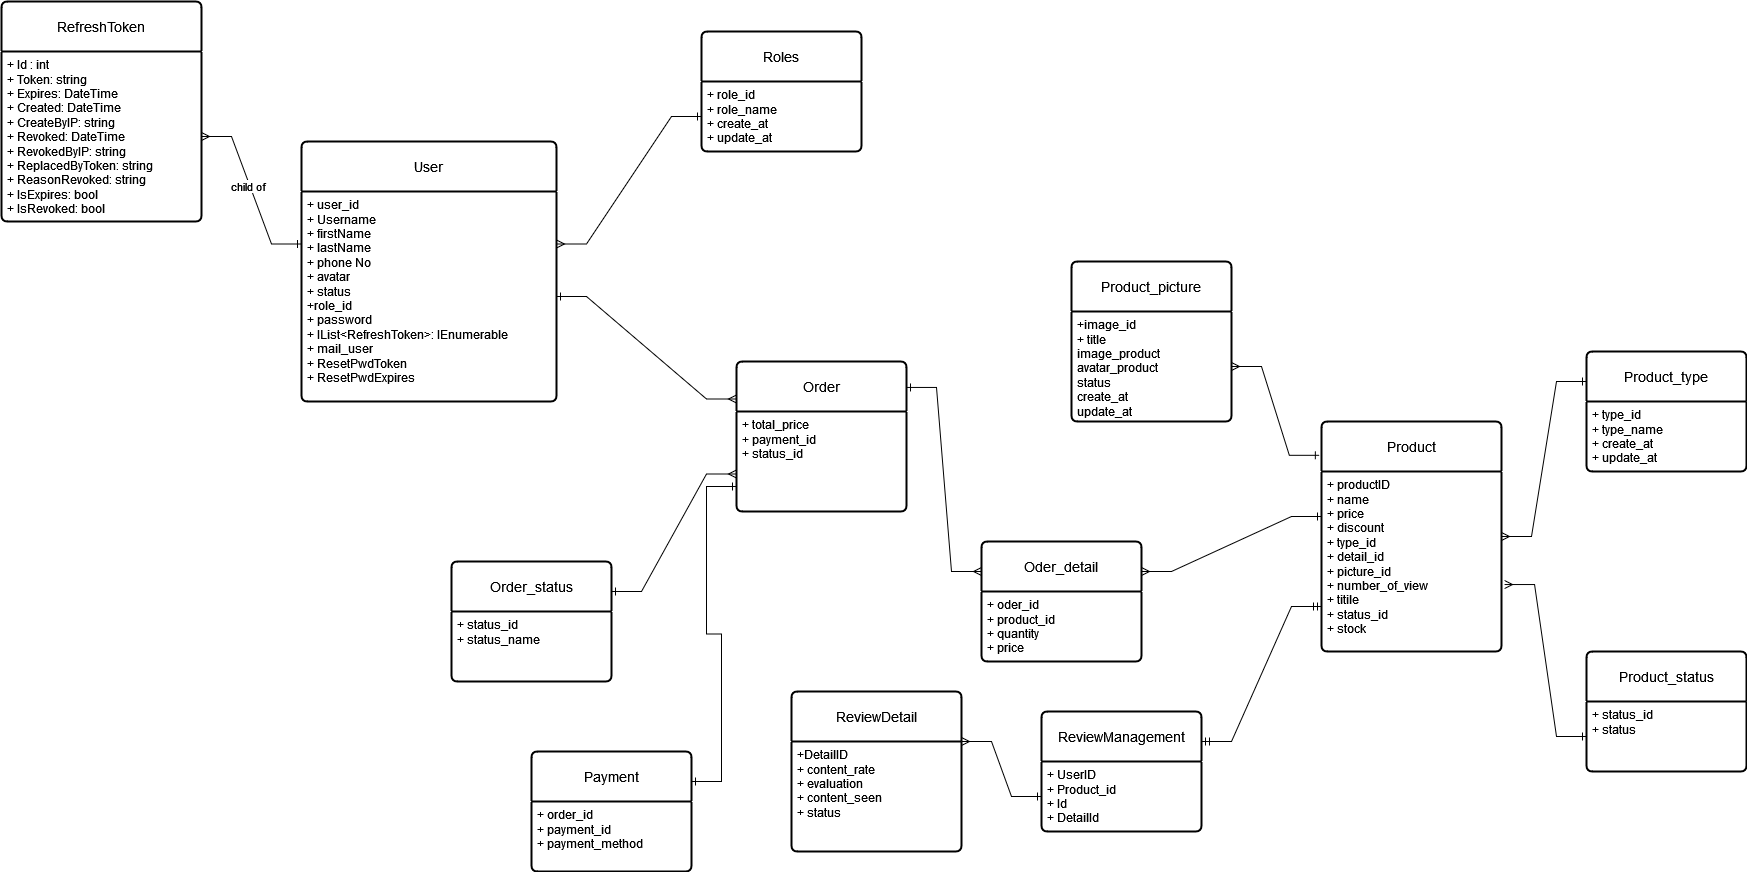

The diagram above was exported from draw.io. Its source (the exported page's mxGraphModel, read from the mxfile embedded in the PNG):
<mxGraphModel dx="2284" dy="1882" grid="1" gridSize="10" guides="1" tooltips="1" connect="1" arrows="1" fold="1" page="1" pageScale="1" pageWidth="850" pageHeight="1100" math="0" shadow="0" extFonts="Permanent Marker^https://fonts.googleapis.com/css?family=Permanent+Marker">
  <root>
    <mxCell id="0" />
    <mxCell id="1" parent="0" />
    <mxCell id="g5lQiS4EPzrk4qXYvK3Y-7" value="Product" style="swimlane;childLayout=stackLayout;horizontal=1;startSize=50;horizontalStack=0;rounded=1;fontSize=14;fontStyle=0;strokeWidth=2;resizeParent=0;resizeLast=1;shadow=0;dashed=0;align=center;arcSize=4;whiteSpace=wrap;html=1;" parent="1" vertex="1">
      <mxGeometry x="1010" y="220" width="180" height="230" as="geometry" />
    </mxCell>
    <mxCell id="g5lQiS4EPzrk4qXYvK3Y-8" value="&lt;div&gt;+ productID&lt;/div&gt;&lt;div&gt;+ name&lt;br&gt;&lt;/div&gt;&lt;div&gt;+ price&lt;/div&gt;&lt;div&gt;+ discount&lt;/div&gt;&lt;div&gt;+ type_id&lt;/div&gt;&lt;div&gt;+ detail_id&lt;/div&gt;&lt;div&gt;+ picture_id&lt;/div&gt;&lt;div&gt;+ number_of_view&lt;/div&gt;&lt;div&gt;+ titile&lt;/div&gt;&lt;div&gt;+ status_id&lt;/div&gt;&lt;div&gt;+ stock&lt;br&gt;&lt;/div&gt;" style="align=left;strokeColor=none;fillColor=none;spacingLeft=4;fontSize=12;verticalAlign=top;resizable=0;rotatable=0;part=1;html=1;" parent="g5lQiS4EPzrk4qXYvK3Y-7" vertex="1">
      <mxGeometry y="50" width="180" height="180" as="geometry" />
    </mxCell>
    <mxCell id="g5lQiS4EPzrk4qXYvK3Y-11" value="User" style="swimlane;childLayout=stackLayout;horizontal=1;startSize=50;horizontalStack=0;rounded=1;fontSize=14;fontStyle=0;strokeWidth=2;resizeParent=0;resizeLast=1;shadow=0;dashed=0;align=center;arcSize=4;whiteSpace=wrap;html=1;" parent="1" vertex="1">
      <mxGeometry x="-10" y="-60" width="255" height="260" as="geometry" />
    </mxCell>
    <mxCell id="g5lQiS4EPzrk4qXYvK3Y-12" value="&lt;div&gt;+ user_id&lt;/div&gt;&lt;div&gt;+ Username&lt;/div&gt;&lt;div&gt;+ firstName&lt;/div&gt;&lt;div&gt;+ lastName&lt;/div&gt;&lt;div&gt;+ phone No&lt;br&gt;&lt;/div&gt;&lt;div&gt;+ avatar&lt;/div&gt;&lt;div&gt;+ status&lt;/div&gt;&lt;div&gt;+role_id&lt;/div&gt;&lt;div&gt;+ password&lt;/div&gt;&lt;div&gt;+ IList&amp;lt;RefreshToken&amp;gt;: IEnumerable&lt;br&gt;&lt;/div&gt;&lt;div&gt;+ mail_user&lt;/div&gt;&lt;div&gt;+ ResetPwdToken&lt;/div&gt;&lt;div&gt;+ ResetPwdExpires&lt;br&gt;&lt;/div&gt;&lt;div&gt;&lt;br&gt;&lt;/div&gt;" style="align=left;strokeColor=none;fillColor=none;spacingLeft=4;fontSize=12;verticalAlign=top;resizable=0;rotatable=0;part=1;html=1;" parent="g5lQiS4EPzrk4qXYvK3Y-11" vertex="1">
      <mxGeometry y="50" width="255" height="210" as="geometry" />
    </mxCell>
    <mxCell id="g5lQiS4EPzrk4qXYvK3Y-13" value="Roles" style="swimlane;childLayout=stackLayout;horizontal=1;startSize=50;horizontalStack=0;rounded=1;fontSize=14;fontStyle=0;strokeWidth=2;resizeParent=0;resizeLast=1;shadow=0;dashed=0;align=center;arcSize=4;whiteSpace=wrap;html=1;" parent="1" vertex="1">
      <mxGeometry x="390" y="-170" width="160" height="120" as="geometry" />
    </mxCell>
    <mxCell id="g5lQiS4EPzrk4qXYvK3Y-14" value="&lt;div&gt;+ role_id&lt;/div&gt;&lt;div&gt;+ role_name&lt;/div&gt;&lt;div&gt;+ create_at&lt;/div&gt;&lt;div&gt;+ update_at&lt;br&gt;&lt;/div&gt;" style="align=left;strokeColor=none;fillColor=none;spacingLeft=4;fontSize=12;verticalAlign=top;resizable=0;rotatable=0;part=1;html=1;" parent="g5lQiS4EPzrk4qXYvK3Y-13" vertex="1">
      <mxGeometry y="50" width="160" height="70" as="geometry" />
    </mxCell>
    <mxCell id="2u8Wnh5ZtjfXeJaVjFix-1" value="" style="edgeStyle=entityRelationEdgeStyle;fontSize=12;html=1;endArrow=ERone;rounded=0;exitX=1;exitY=0.25;exitDx=0;exitDy=0;entryX=0;entryY=0.5;entryDx=0;entryDy=0;startArrow=ERmany;startFill=0;endFill=0;" parent="1" source="g5lQiS4EPzrk4qXYvK3Y-12" target="g5lQiS4EPzrk4qXYvK3Y-14" edge="1">
      <mxGeometry width="100" height="100" relative="1" as="geometry">
        <mxPoint x="50" y="140" as="sourcePoint" />
        <mxPoint x="165" y="50" as="targetPoint" />
      </mxGeometry>
    </mxCell>
    <mxCell id="2u8Wnh5ZtjfXeJaVjFix-4" value="Order" style="swimlane;childLayout=stackLayout;horizontal=1;startSize=50;horizontalStack=0;rounded=1;fontSize=14;fontStyle=0;strokeWidth=2;resizeParent=0;resizeLast=1;shadow=0;dashed=0;align=center;arcSize=4;whiteSpace=wrap;html=1;" parent="1" vertex="1">
      <mxGeometry x="425" y="160" width="170" height="150" as="geometry" />
    </mxCell>
    <mxCell id="2u8Wnh5ZtjfXeJaVjFix-5" value="&lt;div&gt;+ total_price&lt;/div&gt;&lt;div&gt;+ payment_id&lt;/div&gt;&lt;div&gt;+ status_id&lt;/div&gt;" style="align=left;strokeColor=none;fillColor=none;spacingLeft=4;fontSize=12;verticalAlign=top;resizable=0;rotatable=0;part=1;html=1;" parent="2u8Wnh5ZtjfXeJaVjFix-4" vertex="1">
      <mxGeometry y="50" width="170" height="100" as="geometry" />
    </mxCell>
    <mxCell id="2u8Wnh5ZtjfXeJaVjFix-6" value="" style="edgeStyle=entityRelationEdgeStyle;fontSize=12;html=1;endArrow=ERmany;rounded=0;entryX=0;entryY=0.25;entryDx=0;entryDy=0;startArrow=ERone;startFill=0;endFill=0;exitX=1;exitY=0.5;exitDx=0;exitDy=0;" parent="1" source="g5lQiS4EPzrk4qXYvK3Y-12" target="2u8Wnh5ZtjfXeJaVjFix-4" edge="1">
      <mxGeometry width="100" height="100" relative="1" as="geometry">
        <mxPoint x="270" y="130" as="sourcePoint" />
        <mxPoint x="320" y="420" as="targetPoint" />
      </mxGeometry>
    </mxCell>
    <mxCell id="2u8Wnh5ZtjfXeJaVjFix-8" value="Order_status" style="swimlane;childLayout=stackLayout;horizontal=1;startSize=50;horizontalStack=0;rounded=1;fontSize=14;fontStyle=0;strokeWidth=2;resizeParent=0;resizeLast=1;shadow=0;dashed=0;align=center;arcSize=4;whiteSpace=wrap;html=1;" parent="1" vertex="1">
      <mxGeometry x="140" y="360" width="160" height="120" as="geometry" />
    </mxCell>
    <mxCell id="2u8Wnh5ZtjfXeJaVjFix-9" value="&lt;div&gt;+ status_id&lt;/div&gt;&lt;div&gt;+ status_name&lt;br&gt;&lt;/div&gt;" style="align=left;strokeColor=none;fillColor=none;spacingLeft=4;fontSize=12;verticalAlign=top;resizable=0;rotatable=0;part=1;html=1;" parent="2u8Wnh5ZtjfXeJaVjFix-8" vertex="1">
      <mxGeometry y="50" width="160" height="70" as="geometry" />
    </mxCell>
    <mxCell id="2u8Wnh5ZtjfXeJaVjFix-10" value="" style="edgeStyle=entityRelationEdgeStyle;fontSize=12;html=1;endArrow=ERmany;startArrow=ERone;rounded=0;entryX=0;entryY=0.75;entryDx=0;entryDy=0;exitX=1;exitY=0.25;exitDx=0;exitDy=0;startFill=0;" parent="1" source="2u8Wnh5ZtjfXeJaVjFix-8" target="2u8Wnh5ZtjfXeJaVjFix-4" edge="1">
      <mxGeometry width="100" height="100" relative="1" as="geometry">
        <mxPoint x="160" y="730" as="sourcePoint" />
        <mxPoint x="260" y="630" as="targetPoint" />
      </mxGeometry>
    </mxCell>
    <mxCell id="2u8Wnh5ZtjfXeJaVjFix-14" value="ReviewDetail" style="swimlane;childLayout=stackLayout;horizontal=1;startSize=50;horizontalStack=0;rounded=1;fontSize=14;fontStyle=0;strokeWidth=2;resizeParent=0;resizeLast=1;shadow=0;dashed=0;align=center;arcSize=4;whiteSpace=wrap;html=1;" parent="1" vertex="1">
      <mxGeometry x="480" y="490" width="170" height="160" as="geometry" />
    </mxCell>
    <mxCell id="2u8Wnh5ZtjfXeJaVjFix-15" value="&lt;div&gt;+DetailID&lt;/div&gt;&lt;div&gt;+ content_rate&lt;/div&gt;&lt;div&gt;+ evaluation&lt;/div&gt;&lt;div&gt;+ content_seen&lt;/div&gt;&lt;div&gt;+ status&lt;br&gt;&lt;/div&gt;" style="align=left;strokeColor=none;fillColor=none;spacingLeft=4;fontSize=12;verticalAlign=top;resizable=0;rotatable=0;part=1;html=1;" parent="2u8Wnh5ZtjfXeJaVjFix-14" vertex="1">
      <mxGeometry y="50" width="170" height="110" as="geometry" />
    </mxCell>
    <mxCell id="2u8Wnh5ZtjfXeJaVjFix-16" value="Product_picture" style="swimlane;childLayout=stackLayout;horizontal=1;startSize=50;horizontalStack=0;rounded=1;fontSize=14;fontStyle=0;strokeWidth=2;resizeParent=0;resizeLast=1;shadow=0;dashed=0;align=center;arcSize=4;whiteSpace=wrap;html=1;" parent="1" vertex="1">
      <mxGeometry x="760" y="60" width="160" height="160" as="geometry" />
    </mxCell>
    <mxCell id="2u8Wnh5ZtjfXeJaVjFix-17" value="&lt;div&gt;+image_id&lt;/div&gt;&lt;div&gt;+ title&lt;/div&gt;&lt;div&gt;image_product&lt;/div&gt;&lt;div&gt;avatar_product&lt;br&gt;&lt;/div&gt;&lt;div&gt;status&lt;/div&gt;&lt;div&gt;create_at&lt;/div&gt;&lt;div&gt;update_at&lt;br&gt;&lt;/div&gt;" style="align=left;strokeColor=none;fillColor=none;spacingLeft=4;fontSize=12;verticalAlign=top;resizable=0;rotatable=0;part=1;html=1;" parent="2u8Wnh5ZtjfXeJaVjFix-16" vertex="1">
      <mxGeometry y="50" width="160" height="110" as="geometry" />
    </mxCell>
    <mxCell id="2u8Wnh5ZtjfXeJaVjFix-18" value="Product_type" style="swimlane;childLayout=stackLayout;horizontal=1;startSize=50;horizontalStack=0;rounded=1;fontSize=14;fontStyle=0;strokeWidth=2;resizeParent=0;resizeLast=1;shadow=0;dashed=0;align=center;arcSize=4;whiteSpace=wrap;html=1;" parent="1" vertex="1">
      <mxGeometry x="1275" y="150" width="160" height="120" as="geometry" />
    </mxCell>
    <mxCell id="2u8Wnh5ZtjfXeJaVjFix-19" value="&lt;div&gt;+ type_id&lt;/div&gt;&lt;div&gt;+ type_name&lt;/div&gt;&lt;div&gt;+ create_at&lt;/div&gt;&lt;div&gt;+ update_at&lt;br&gt;&lt;/div&gt;" style="align=left;strokeColor=none;fillColor=none;spacingLeft=4;fontSize=12;verticalAlign=top;resizable=0;rotatable=0;part=1;html=1;" parent="2u8Wnh5ZtjfXeJaVjFix-18" vertex="1">
      <mxGeometry y="50" width="160" height="70" as="geometry" />
    </mxCell>
    <mxCell id="2u8Wnh5ZtjfXeJaVjFix-20" value="" style="edgeStyle=entityRelationEdgeStyle;fontSize=12;html=1;endArrow=ERone;rounded=0;entryX=0;entryY=0.25;entryDx=0;entryDy=0;exitX=1;exitY=0.5;exitDx=0;exitDy=0;startArrow=ERmany;startFill=0;endFill=0;" parent="1" source="g5lQiS4EPzrk4qXYvK3Y-7" target="2u8Wnh5ZtjfXeJaVjFix-18" edge="1">
      <mxGeometry width="100" height="100" relative="1" as="geometry">
        <mxPoint x="820" y="170" as="sourcePoint" />
        <mxPoint x="920" y="70" as="targetPoint" />
      </mxGeometry>
    </mxCell>
    <mxCell id="2u8Wnh5ZtjfXeJaVjFix-21" value="" style="edgeStyle=entityRelationEdgeStyle;fontSize=12;html=1;endArrow=ERone;rounded=0;exitX=1;exitY=0.5;exitDx=0;exitDy=0;entryX=-0.012;entryY=0.147;entryDx=0;entryDy=0;entryPerimeter=0;startArrow=ERmany;startFill=0;endFill=0;" parent="1" source="2u8Wnh5ZtjfXeJaVjFix-17" target="g5lQiS4EPzrk4qXYvK3Y-7" edge="1">
      <mxGeometry width="100" height="100" relative="1" as="geometry">
        <mxPoint x="570" y="290" as="sourcePoint" />
        <mxPoint x="670" y="190" as="targetPoint" />
      </mxGeometry>
    </mxCell>
    <mxCell id="2u8Wnh5ZtjfXeJaVjFix-22" value="Product_status" style="swimlane;childLayout=stackLayout;horizontal=1;startSize=50;horizontalStack=0;rounded=1;fontSize=14;fontStyle=0;strokeWidth=2;resizeParent=0;resizeLast=1;shadow=0;dashed=0;align=center;arcSize=4;whiteSpace=wrap;html=1;" parent="1" vertex="1">
      <mxGeometry x="1275" y="450" width="160" height="120" as="geometry" />
    </mxCell>
    <mxCell id="2u8Wnh5ZtjfXeJaVjFix-23" value="&lt;div&gt;+ status_id&lt;/div&gt;&lt;div&gt;+ status&lt;br&gt;&lt;/div&gt;" style="align=left;strokeColor=none;fillColor=none;spacingLeft=4;fontSize=12;verticalAlign=top;resizable=0;rotatable=0;part=1;html=1;" parent="2u8Wnh5ZtjfXeJaVjFix-22" vertex="1">
      <mxGeometry y="50" width="160" height="70" as="geometry" />
    </mxCell>
    <mxCell id="2u8Wnh5ZtjfXeJaVjFix-25" value="" style="edgeStyle=entityRelationEdgeStyle;fontSize=12;html=1;endArrow=ERmany;rounded=0;exitX=0;exitY=0.5;exitDx=0;exitDy=0;startArrow=ERone;startFill=0;endFill=0;entryX=1.017;entryY=0.628;entryDx=0;entryDy=0;entryPerimeter=0;" parent="1" source="2u8Wnh5ZtjfXeJaVjFix-23" target="g5lQiS4EPzrk4qXYvK3Y-8" edge="1">
      <mxGeometry width="100" height="100" relative="1" as="geometry">
        <mxPoint x="1110" y="600" as="sourcePoint" />
        <mxPoint x="1410" y="360" as="targetPoint" />
      </mxGeometry>
    </mxCell>
    <mxCell id="2u8Wnh5ZtjfXeJaVjFix-30" value="Payment" style="swimlane;childLayout=stackLayout;horizontal=1;startSize=50;horizontalStack=0;rounded=1;fontSize=14;fontStyle=0;strokeWidth=2;resizeParent=0;resizeLast=1;shadow=0;dashed=0;align=center;arcSize=4;whiteSpace=wrap;html=1;" parent="1" vertex="1">
      <mxGeometry x="220" y="550" width="160" height="120" as="geometry" />
    </mxCell>
    <mxCell id="2u8Wnh5ZtjfXeJaVjFix-31" value="&lt;div&gt;+ order_id&lt;/div&gt;&lt;div&gt;+ payment_id&lt;/div&gt;&lt;div&gt;+ payment_method&lt;br&gt;&lt;/div&gt;" style="align=left;strokeColor=none;fillColor=none;spacingLeft=4;fontSize=12;verticalAlign=top;resizable=0;rotatable=0;part=1;html=1;" parent="2u8Wnh5ZtjfXeJaVjFix-30" vertex="1">
      <mxGeometry y="50" width="160" height="70" as="geometry" />
    </mxCell>
    <mxCell id="2u8Wnh5ZtjfXeJaVjFix-32" value="" style="edgeStyle=entityRelationEdgeStyle;fontSize=12;html=1;endArrow=ERone;rounded=0;entryX=0;entryY=0.75;entryDx=0;entryDy=0;exitX=1;exitY=0.25;exitDx=0;exitDy=0;startArrow=ERone;startFill=0;endFill=0;" parent="1" source="2u8Wnh5ZtjfXeJaVjFix-30" target="2u8Wnh5ZtjfXeJaVjFix-5" edge="1">
      <mxGeometry width="100" height="100" relative="1" as="geometry">
        <mxPoint x="270" y="500" as="sourcePoint" />
        <mxPoint x="370" y="450" as="targetPoint" />
      </mxGeometry>
    </mxCell>
    <mxCell id="2u8Wnh5ZtjfXeJaVjFix-33" value="Oder_detail" style="swimlane;childLayout=stackLayout;horizontal=1;startSize=50;horizontalStack=0;rounded=1;fontSize=14;fontStyle=0;strokeWidth=2;resizeParent=0;resizeLast=1;shadow=0;dashed=0;align=center;arcSize=4;whiteSpace=wrap;html=1;" parent="1" vertex="1">
      <mxGeometry x="670" y="340" width="160" height="120" as="geometry" />
    </mxCell>
    <mxCell id="2u8Wnh5ZtjfXeJaVjFix-34" value="&lt;div&gt;+ oder_id&lt;/div&gt;&lt;div&gt;+ product_id&lt;/div&gt;&lt;div&gt;+ quantity&lt;/div&gt;&lt;div&gt;+ price&lt;br&gt;&lt;/div&gt;" style="align=left;strokeColor=none;fillColor=none;spacingLeft=4;fontSize=12;verticalAlign=top;resizable=0;rotatable=0;part=1;html=1;" parent="2u8Wnh5ZtjfXeJaVjFix-33" vertex="1">
      <mxGeometry y="50" width="160" height="70" as="geometry" />
    </mxCell>
    <mxCell id="2u8Wnh5ZtjfXeJaVjFix-35" value="" style="edgeStyle=entityRelationEdgeStyle;fontSize=12;html=1;endArrow=ERmany;rounded=0;exitX=1;exitY=0.173;exitDx=0;exitDy=0;exitPerimeter=0;entryX=0;entryY=0.25;entryDx=0;entryDy=0;startArrow=ERone;startFill=0;endFill=0;" parent="1" source="2u8Wnh5ZtjfXeJaVjFix-4" target="2u8Wnh5ZtjfXeJaVjFix-33" edge="1">
      <mxGeometry width="100" height="100" relative="1" as="geometry">
        <mxPoint x="580" y="420" as="sourcePoint" />
        <mxPoint x="680" y="320" as="targetPoint" />
      </mxGeometry>
    </mxCell>
    <mxCell id="2u8Wnh5ZtjfXeJaVjFix-36" value="" style="edgeStyle=entityRelationEdgeStyle;fontSize=12;html=1;endArrow=ERone;rounded=0;entryX=0;entryY=0.25;entryDx=0;entryDy=0;exitX=1;exitY=0.25;exitDx=0;exitDy=0;startArrow=ERmany;startFill=0;endFill=0;" parent="1" source="2u8Wnh5ZtjfXeJaVjFix-33" target="g5lQiS4EPzrk4qXYvK3Y-8" edge="1">
      <mxGeometry width="100" height="100" relative="1" as="geometry">
        <mxPoint x="850" y="385" as="sourcePoint" />
        <mxPoint x="950" y="285" as="targetPoint" />
      </mxGeometry>
    </mxCell>
    <mxCell id="5lPgt2Jkt7mtBubz1Bol-2" value="ReviewManagement" style="swimlane;childLayout=stackLayout;horizontal=1;startSize=50;horizontalStack=0;rounded=1;fontSize=14;fontStyle=0;strokeWidth=2;resizeParent=0;resizeLast=1;shadow=0;dashed=0;align=center;arcSize=4;whiteSpace=wrap;html=1;" parent="1" vertex="1">
      <mxGeometry x="730" y="510" width="160" height="120" as="geometry" />
    </mxCell>
    <mxCell id="5lPgt2Jkt7mtBubz1Bol-3" value="&lt;div&gt;+ UserID&lt;/div&gt;&lt;div&gt;+ Product_id&lt;/div&gt;&lt;div&gt;+ Id&lt;/div&gt;&lt;div&gt;+ DetailId&lt;br&gt;&lt;/div&gt;" style="align=left;strokeColor=none;fillColor=none;spacingLeft=4;fontSize=12;verticalAlign=top;resizable=0;rotatable=0;part=1;html=1;" parent="5lPgt2Jkt7mtBubz1Bol-2" vertex="1">
      <mxGeometry y="50" width="160" height="70" as="geometry" />
    </mxCell>
    <mxCell id="5lPgt2Jkt7mtBubz1Bol-4" value="" style="edgeStyle=entityRelationEdgeStyle;fontSize=12;html=1;endArrow=ERone;rounded=0;entryX=0;entryY=0.5;entryDx=0;entryDy=0;exitX=1;exitY=0;exitDx=0;exitDy=0;startArrow=ERmany;startFill=0;endFill=0;" parent="1" source="2u8Wnh5ZtjfXeJaVjFix-15" target="5lPgt2Jkt7mtBubz1Bol-3" edge="1">
      <mxGeometry width="100" height="100" relative="1" as="geometry">
        <mxPoint x="840" y="700" as="sourcePoint" />
        <mxPoint x="940" y="600" as="targetPoint" />
      </mxGeometry>
    </mxCell>
    <mxCell id="5lPgt2Jkt7mtBubz1Bol-5" value="" style="edgeStyle=entityRelationEdgeStyle;fontSize=12;html=1;endArrow=ERmandOne;rounded=0;exitX=1;exitY=0.25;exitDx=0;exitDy=0;entryX=0;entryY=0.75;entryDx=0;entryDy=0;startArrow=ERmandOne;startFill=0;endFill=0;" parent="1" source="5lPgt2Jkt7mtBubz1Bol-2" target="g5lQiS4EPzrk4qXYvK3Y-8" edge="1">
      <mxGeometry width="100" height="100" relative="1" as="geometry">
        <mxPoint x="930" y="580" as="sourcePoint" />
        <mxPoint x="1030" y="480" as="targetPoint" />
      </mxGeometry>
    </mxCell>
    <mxCell id="VjVMM4dGA2ioKzEED3Aa-1" value="RefreshToken" style="swimlane;childLayout=stackLayout;horizontal=1;startSize=50;horizontalStack=0;rounded=1;fontSize=14;fontStyle=0;strokeWidth=2;resizeParent=0;resizeLast=1;shadow=0;dashed=0;align=center;arcSize=4;whiteSpace=wrap;html=1;" parent="1" vertex="1">
      <mxGeometry x="-310" y="-200" width="200" height="220" as="geometry" />
    </mxCell>
    <mxCell id="VjVMM4dGA2ioKzEED3Aa-2" value="&lt;div&gt;+ Id : int&lt;br&gt;&lt;/div&gt;&lt;div&gt;+ Token: string&lt;br&gt;+ Expires: DateTime&lt;/div&gt;&lt;div&gt;+ Created: DateTime&lt;/div&gt;&lt;div&gt;+ CreateByIP: string&lt;/div&gt;&lt;div&gt;+ Revoked: DateTime&lt;/div&gt;&lt;div&gt;+ RevokedByIP: string&lt;/div&gt;&lt;div&gt;+ ReplacedByToken: string&lt;/div&gt;&lt;div&gt;+ ReasonRevoked: string&lt;/div&gt;&lt;div&gt;+ IsExpires: bool&lt;/div&gt;&lt;div&gt;+ IsRevoked: bool&lt;/div&gt;&lt;div&gt;&lt;br&gt;&lt;/div&gt;" style="align=left;strokeColor=none;fillColor=none;spacingLeft=4;fontSize=12;verticalAlign=top;resizable=0;rotatable=0;part=1;html=1;" parent="VjVMM4dGA2ioKzEED3Aa-1" vertex="1">
      <mxGeometry y="50" width="200" height="170" as="geometry" />
    </mxCell>
    <mxCell id="VjVMM4dGA2ioKzEED3Aa-5" value="" style="edgeStyle=entityRelationEdgeStyle;fontSize=12;html=1;endArrow=ERone;rounded=0;startArrow=ERmany;startFill=0;endFill=0;entryX=0;entryY=0.25;entryDx=0;entryDy=0;exitX=1;exitY=0.5;exitDx=0;exitDy=0;" parent="1" source="VjVMM4dGA2ioKzEED3Aa-2" target="g5lQiS4EPzrk4qXYvK3Y-12" edge="1">
      <mxGeometry width="100" height="100" relative="1" as="geometry">
        <mxPoint x="-250" y="90" as="sourcePoint" />
        <mxPoint x="-150" y="-10" as="targetPoint" />
      </mxGeometry>
    </mxCell>
    <mxCell id="VjVMM4dGA2ioKzEED3Aa-7" value="child of" style="edgeLabel;html=1;align=center;verticalAlign=middle;resizable=0;points=[];" parent="VjVMM4dGA2ioKzEED3Aa-5" connectable="0" vertex="1">
      <mxGeometry x="-0.0615" y="-2" relative="1" as="geometry">
        <mxPoint as="offset" />
      </mxGeometry>
    </mxCell>
  </root>
</mxGraphModel>